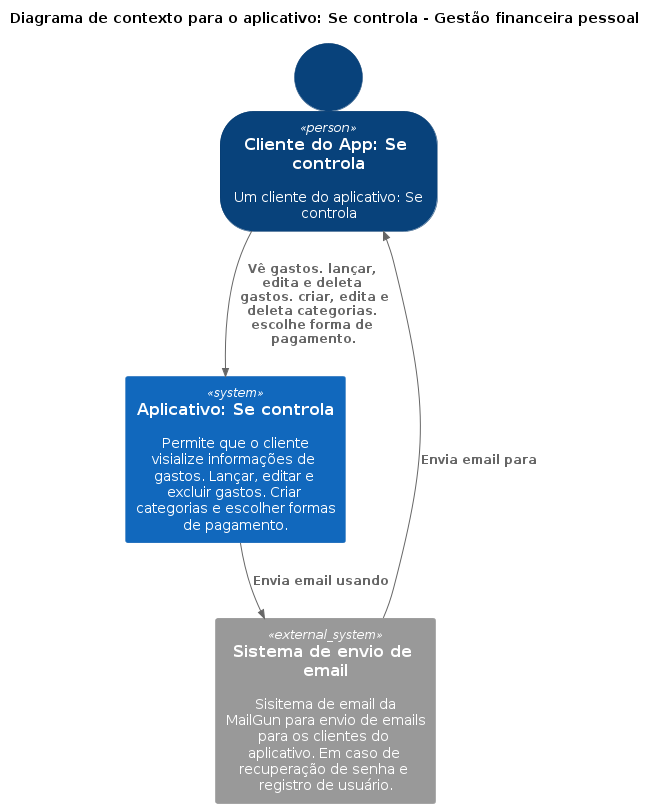

The diagram above was rendered by PlantUML. Its source (embedded in the PNG):
@startuml Level1
!include https://raw.githubusercontent.com/plantuml-stdlib/C4-PlantUML/master/C4_Container.puml
!include https://raw.githubusercontent.com/plantuml-stdlib/C4-PlantUML/master/C4_Component.puml

title Diagrama de contexto para o aplicativo: Se controla - Gestão financeira pessoal


SHOW_PERSON_OUTLINE()


Person(cliente, "Cliente do App: Se controla", "Um cliente do aplicativo: Se controla")
System(app, "Aplicativo: Se controla",  "Permite que o cliente visialize informações de gastos. Lançar, editar e excluir gastos. Criar categorias e escolher formas de pagamento.")
Rel(cliente, app, "Vê gastos. lançar, edita e deleta gastos. criar, edita e deleta categorias. escolhe forma de pagamento.")
System_Ext(email, "Sistema de envio de email", "Sisitema de email da MailGun para envio de emails para os clientes do aplicativo. Em caso de recuperação de senha e registro de usuário.")
Rel(app, email, "Envia email usando")
Rel(email, cliente, "Envia email para")


@enduml